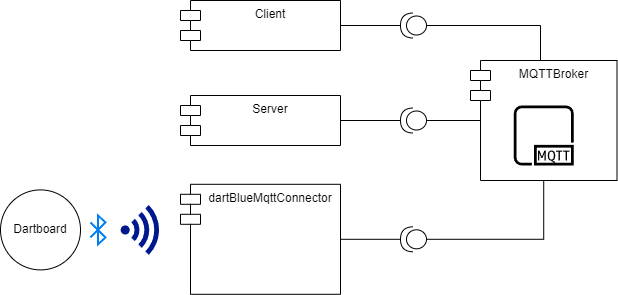

The diagram above was exported from draw.io. Its source (the exported page's mxGraphModel, read from the mxfile embedded in the PNG):
<mxGraphModel dx="2420" dy="929" grid="1" gridSize="10" guides="1" tooltips="1" connect="1" arrows="1" fold="1" page="1" pageScale="1" pageWidth="827" pageHeight="1169" math="0" shadow="0">
  <root>
    <mxCell id="0" />
    <mxCell id="1" parent="0" />
    <mxCell id="FFnq3QvRiFwdemNiwZ0Z-24" style="edgeStyle=orthogonalEdgeStyle;rounded=0;orthogonalLoop=1;jettySize=auto;html=1;exitX=1;exitY=0.5;exitDx=0;exitDy=0;entryX=1;entryY=0.5;entryDx=0;entryDy=0;entryPerimeter=0;endArrow=none;endFill=0;" edge="1" parent="1" source="FFnq3QvRiFwdemNiwZ0Z-1" target="FFnq3QvRiFwdemNiwZ0Z-20">
      <mxGeometry relative="1" as="geometry" />
    </mxCell>
    <mxCell id="FFnq3QvRiFwdemNiwZ0Z-1" value="Client" style="shape=module;align=left;spacingLeft=20;align=center;verticalAlign=top;whiteSpace=wrap;html=1;" vertex="1" parent="1">
      <mxGeometry x="160" y="535" width="160" height="50" as="geometry" />
    </mxCell>
    <mxCell id="FFnq3QvRiFwdemNiwZ0Z-23" style="edgeStyle=orthogonalEdgeStyle;rounded=0;orthogonalLoop=1;jettySize=auto;html=1;exitX=1;exitY=0.5;exitDx=0;exitDy=0;entryX=1;entryY=0.5;entryDx=0;entryDy=0;entryPerimeter=0;endArrow=none;endFill=0;" edge="1" parent="1" source="FFnq3QvRiFwdemNiwZ0Z-2" target="FFnq3QvRiFwdemNiwZ0Z-19">
      <mxGeometry relative="1" as="geometry" />
    </mxCell>
    <mxCell id="FFnq3QvRiFwdemNiwZ0Z-2" value="Server" style="shape=module;align=left;spacingLeft=20;align=center;verticalAlign=top;whiteSpace=wrap;html=1;" vertex="1" parent="1">
      <mxGeometry x="160" y="630" width="160" height="50" as="geometry" />
    </mxCell>
    <mxCell id="FFnq3QvRiFwdemNiwZ0Z-3" value="MQTTBroker" style="shape=module;align=left;spacingLeft=20;align=center;verticalAlign=top;whiteSpace=wrap;html=1;" vertex="1" parent="1">
      <mxGeometry x="450" y="595" width="146.5" height="120" as="geometry" />
    </mxCell>
    <mxCell id="FFnq3QvRiFwdemNiwZ0Z-4" value="dartBlueMqttConnector&lt;br&gt;" style="shape=module;align=left;spacingLeft=20;align=center;verticalAlign=top;whiteSpace=wrap;html=1;" vertex="1" parent="1">
      <mxGeometry x="160" y="718.8" width="160" height="110" as="geometry" />
    </mxCell>
    <mxCell id="FFnq3QvRiFwdemNiwZ0Z-5" value="" style="html=1;verticalLabelPosition=bottom;align=center;labelBackgroundColor=#ffffff;verticalAlign=top;strokeWidth=2;strokeColor=#0080F0;shadow=0;dashed=0;shape=mxgraph.ios7.icons.bluetooth;pointerEvents=1" vertex="1" parent="1">
      <mxGeometry x="70" y="750" width="15" height="28.799999999999997" as="geometry" />
    </mxCell>
    <mxCell id="FFnq3QvRiFwdemNiwZ0Z-6" value="" style="sketch=0;aspect=fixed;pointerEvents=1;shadow=0;dashed=0;html=1;strokeColor=none;labelPosition=center;verticalLabelPosition=bottom;verticalAlign=top;align=center;fillColor=#00188D;shape=mxgraph.mscae.enterprise.wireless_connection" vertex="1" parent="1">
      <mxGeometry x="100" y="739.4" width="42" height="50" as="geometry" />
    </mxCell>
    <mxCell id="FFnq3QvRiFwdemNiwZ0Z-12" value="" style="ellipse;whiteSpace=wrap;html=1;align=center;aspect=fixed;fillColor=none;strokeColor=none;resizable=0;perimeter=centerPerimeter;rotatable=0;allowArrows=0;points=[];outlineConnect=1;" vertex="1" parent="1">
      <mxGeometry x="430" y="768.8" width="10" height="10" as="geometry" />
    </mxCell>
    <mxCell id="FFnq3QvRiFwdemNiwZ0Z-14" value="" style="edgeStyle=orthogonalEdgeStyle;rounded=0;orthogonalLoop=1;jettySize=auto;html=1;endArrow=none;endFill=0;exitX=0;exitY=0.5;exitDx=0;exitDy=0;exitPerimeter=0;" edge="1" parent="1" source="FFnq3QvRiFwdemNiwZ0Z-13" target="FFnq3QvRiFwdemNiwZ0Z-3">
      <mxGeometry relative="1" as="geometry" />
    </mxCell>
    <mxCell id="FFnq3QvRiFwdemNiwZ0Z-17" style="edgeStyle=orthogonalEdgeStyle;rounded=0;orthogonalLoop=1;jettySize=auto;html=1;entryX=1;entryY=0.5;entryDx=0;entryDy=0;endArrow=none;endFill=0;" edge="1" parent="1" source="FFnq3QvRiFwdemNiwZ0Z-13" target="FFnq3QvRiFwdemNiwZ0Z-4">
      <mxGeometry relative="1" as="geometry" />
    </mxCell>
    <mxCell id="FFnq3QvRiFwdemNiwZ0Z-13" value="" style="shape=providedRequiredInterface;html=1;verticalLabelPosition=bottom;sketch=0;rotation=-180;" vertex="1" parent="1">
      <mxGeometry x="380" y="761.3" width="26" height="25" as="geometry" />
    </mxCell>
    <mxCell id="FFnq3QvRiFwdemNiwZ0Z-22" style="edgeStyle=orthogonalEdgeStyle;rounded=0;orthogonalLoop=1;jettySize=auto;html=1;exitX=0;exitY=0.5;exitDx=0;exitDy=0;exitPerimeter=0;entryX=0;entryY=0.5;entryDx=10;entryDy=0;entryPerimeter=0;endArrow=none;endFill=0;" edge="1" parent="1" source="FFnq3QvRiFwdemNiwZ0Z-19" target="FFnq3QvRiFwdemNiwZ0Z-3">
      <mxGeometry relative="1" as="geometry" />
    </mxCell>
    <mxCell id="FFnq3QvRiFwdemNiwZ0Z-19" value="" style="shape=providedRequiredInterface;html=1;verticalLabelPosition=bottom;sketch=0;rotation=-180;" vertex="1" parent="1">
      <mxGeometry x="380" y="642.5" width="26" height="25" as="geometry" />
    </mxCell>
    <mxCell id="FFnq3QvRiFwdemNiwZ0Z-21" style="edgeStyle=orthogonalEdgeStyle;rounded=0;orthogonalLoop=1;jettySize=auto;html=1;exitX=0;exitY=0.5;exitDx=0;exitDy=0;exitPerimeter=0;entryX=0.5;entryY=0;entryDx=0;entryDy=0;endArrow=none;endFill=0;" edge="1" parent="1" source="FFnq3QvRiFwdemNiwZ0Z-20" target="FFnq3QvRiFwdemNiwZ0Z-3">
      <mxGeometry relative="1" as="geometry">
        <Array as="points">
          <mxPoint x="520" y="560" />
          <mxPoint x="520" y="595" />
        </Array>
      </mxGeometry>
    </mxCell>
    <mxCell id="FFnq3QvRiFwdemNiwZ0Z-20" value="" style="shape=providedRequiredInterface;html=1;verticalLabelPosition=bottom;sketch=0;rotation=-180;" vertex="1" parent="1">
      <mxGeometry x="380" y="547.5" width="26" height="25" as="geometry" />
    </mxCell>
    <mxCell id="FFnq3QvRiFwdemNiwZ0Z-25" value="" style="sketch=0;outlineConnect=0;fontColor=#232F3E;gradientColor=none;fillColor=#000000;strokeColor=none;dashed=0;verticalLabelPosition=bottom;verticalAlign=top;align=center;html=1;fontSize=12;fontStyle=0;aspect=fixed;pointerEvents=1;shape=mxgraph.aws4.mqtt_protocol;" vertex="1" parent="1">
      <mxGeometry x="493.25" y="640" width="60" height="60" as="geometry" />
    </mxCell>
    <mxCell id="FFnq3QvRiFwdemNiwZ0Z-28" value="Dartboard" style="ellipse;whiteSpace=wrap;html=1;aspect=fixed;" vertex="1" parent="1">
      <mxGeometry x="-20" y="724.4" width="80" height="80" as="geometry" />
    </mxCell>
  </root>
</mxGraphModel>